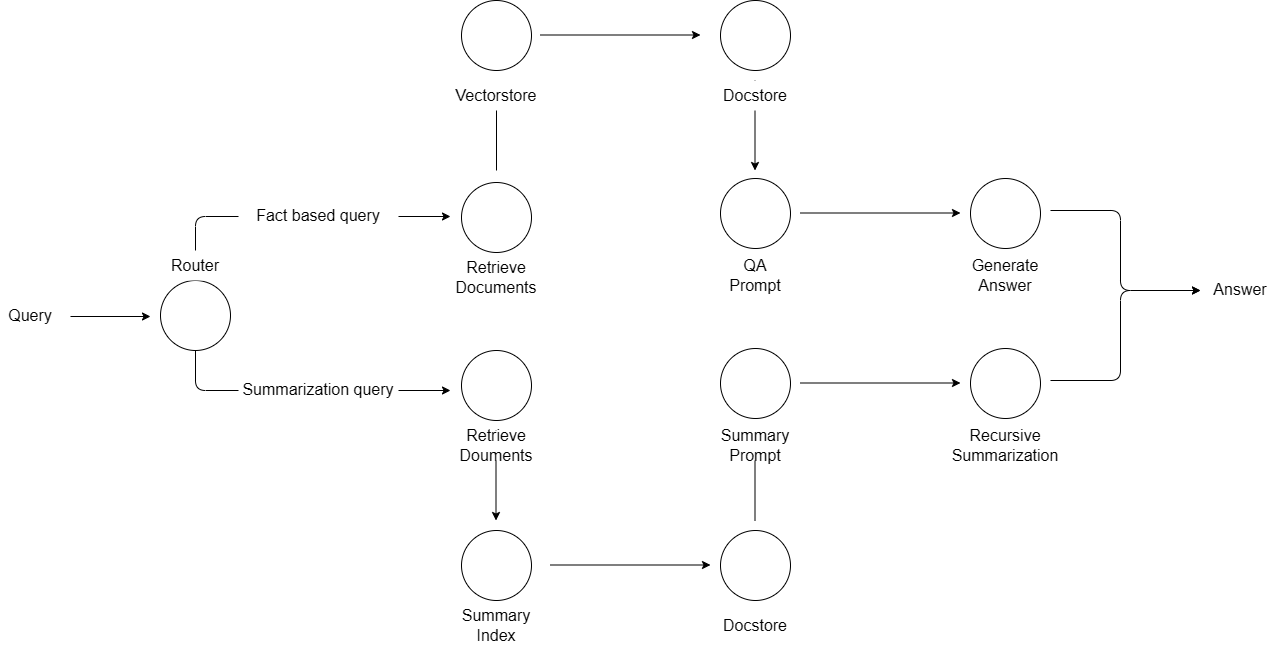

The diagram above was exported from draw.io. Its source (the exported page's mxGraphModel, read from the mxfile embedded in the PNG):
<mxGraphModel dx="1050" dy="1665" grid="1" gridSize="10" guides="1" tooltips="1" connect="1" arrows="1" fold="1" page="1" pageScale="1" pageWidth="850" pageHeight="1100" math="0" shadow="0">
  <root>
    <mxCell id="0" />
    <mxCell id="1" parent="0" />
    <mxCell id="76UklYwMt2EyooRoBAKl-33" value="" style="endArrow=classic;html=1;rounded=0;entryX=0.5;entryY=0;entryDx=0;entryDy=0;" edge="1" parent="1">
      <mxGeometry width="50" height="50" relative="1" as="geometry">
        <mxPoint x="874.5" y="10" as="sourcePoint" />
        <mxPoint x="874.5" y="100" as="targetPoint" />
      </mxGeometry>
    </mxCell>
    <mxCell id="76UklYwMt2EyooRoBAKl-11" style="edgeStyle=orthogonalEdgeStyle;rounded=1;orthogonalLoop=1;jettySize=auto;html=1;exitX=0.5;exitY=0;exitDx=0;exitDy=0;curved=0;" edge="1" parent="1">
      <mxGeometry relative="1" as="geometry">
        <mxPoint x="315" y="206" as="sourcePoint" />
        <mxPoint x="570" y="146" as="targetPoint" />
        <Array as="points">
          <mxPoint x="315" y="146" />
        </Array>
      </mxGeometry>
    </mxCell>
    <mxCell id="76UklYwMt2EyooRoBAKl-15" style="edgeStyle=orthogonalEdgeStyle;rounded=1;orthogonalLoop=1;jettySize=auto;html=1;exitX=0.5;exitY=1;exitDx=0;exitDy=0;curved=0;" edge="1" parent="1" source="76UklYwMt2EyooRoBAKl-1">
      <mxGeometry relative="1" as="geometry">
        <mxPoint x="570" y="320" as="targetPoint" />
        <Array as="points">
          <mxPoint x="315" y="320" />
        </Array>
      </mxGeometry>
    </mxCell>
    <mxCell id="76UklYwMt2EyooRoBAKl-1" value="" style="ellipse;whiteSpace=wrap;html=1;aspect=fixed;" vertex="1" parent="1">
      <mxGeometry x="280" y="210" width="70" height="70" as="geometry" />
    </mxCell>
    <mxCell id="76UklYwMt2EyooRoBAKl-2" value="Router" style="text;html=1;align=center;verticalAlign=middle;whiteSpace=wrap;rounded=0;fontSize=16;fillColor=default;" vertex="1" parent="1">
      <mxGeometry x="285" y="180" width="60" height="30" as="geometry" />
    </mxCell>
    <mxCell id="76UklYwMt2EyooRoBAKl-3" value="Query" style="text;html=1;align=center;verticalAlign=middle;whiteSpace=wrap;rounded=0;fontSize=16;" vertex="1" parent="1">
      <mxGeometry x="120" y="230" width="60" height="30" as="geometry" />
    </mxCell>
    <mxCell id="76UklYwMt2EyooRoBAKl-5" value="" style="endArrow=classic;html=1;rounded=0;" edge="1" parent="1">
      <mxGeometry width="50" height="50" relative="1" as="geometry">
        <mxPoint x="190" y="246" as="sourcePoint" />
        <mxPoint x="270" y="246" as="targetPoint" />
      </mxGeometry>
    </mxCell>
    <mxCell id="76UklYwMt2EyooRoBAKl-7" value="" style="ellipse;whiteSpace=wrap;html=1;aspect=fixed;" vertex="1" parent="1">
      <mxGeometry x="581" y="112" width="70" height="70" as="geometry" />
    </mxCell>
    <mxCell id="76UklYwMt2EyooRoBAKl-8" value="Retrieve Documents" style="text;html=1;align=center;verticalAlign=middle;whiteSpace=wrap;rounded=0;fontSize=16;" vertex="1" parent="1">
      <mxGeometry x="586" y="192" width="60" height="30" as="geometry" />
    </mxCell>
    <mxCell id="76UklYwMt2EyooRoBAKl-9" value="" style="ellipse;whiteSpace=wrap;html=1;aspect=fixed;" vertex="1" parent="1">
      <mxGeometry x="581" y="280" width="70" height="70" as="geometry" />
    </mxCell>
    <mxCell id="76UklYwMt2EyooRoBAKl-16" value="Fact based query" style="text;html=1;align=center;verticalAlign=middle;whiteSpace=wrap;rounded=0;fontSize=16;fillColor=default;" vertex="1" parent="1">
      <mxGeometry x="358" y="130" width="160" height="30" as="geometry" />
    </mxCell>
    <mxCell id="76UklYwMt2EyooRoBAKl-18" value="Summarization query" style="text;html=1;align=center;verticalAlign=middle;whiteSpace=wrap;rounded=0;fontSize=16;fillColor=default;" vertex="1" parent="1">
      <mxGeometry x="358" y="304" width="160" height="30" as="geometry" />
    </mxCell>
    <mxCell id="76UklYwMt2EyooRoBAKl-25" value="" style="ellipse;whiteSpace=wrap;html=1;aspect=fixed;" vertex="1" parent="1">
      <mxGeometry x="581" y="-70" width="70" height="70" as="geometry" />
    </mxCell>
    <mxCell id="76UklYwMt2EyooRoBAKl-27" value="" style="ellipse;whiteSpace=wrap;html=1;aspect=fixed;" vertex="1" parent="1">
      <mxGeometry x="840" y="-70" width="70" height="70" as="geometry" />
    </mxCell>
    <mxCell id="76UklYwMt2EyooRoBAKl-28" value="Docstore" style="text;html=1;align=center;verticalAlign=middle;whiteSpace=wrap;rounded=0;fontSize=16;fillColor=default;" vertex="1" parent="1">
      <mxGeometry x="845" y="10" width="60" height="30" as="geometry" />
    </mxCell>
    <mxCell id="76UklYwMt2EyooRoBAKl-29" value="" style="endArrow=classic;html=1;rounded=0;entryX=0.5;entryY=0;entryDx=0;entryDy=0;" edge="1" parent="1" target="76UklYwMt2EyooRoBAKl-26">
      <mxGeometry width="50" height="50" relative="1" as="geometry">
        <mxPoint x="616" y="100" as="sourcePoint" />
        <mxPoint x="900" y="40" as="targetPoint" />
      </mxGeometry>
    </mxCell>
    <mxCell id="76UklYwMt2EyooRoBAKl-26" value="Vectorstore" style="text;html=1;align=center;verticalAlign=middle;whiteSpace=wrap;rounded=0;fontSize=16;fillColor=default;" vertex="1" parent="1">
      <mxGeometry x="586" y="10" width="60" height="30" as="geometry" />
    </mxCell>
    <mxCell id="76UklYwMt2EyooRoBAKl-30" value="" style="endArrow=classic;html=1;rounded=0;" edge="1" parent="1">
      <mxGeometry width="50" height="50" relative="1" as="geometry">
        <mxPoint x="660" y="-35.5" as="sourcePoint" />
        <mxPoint x="820" y="-35.5" as="targetPoint" />
      </mxGeometry>
    </mxCell>
    <mxCell id="76UklYwMt2EyooRoBAKl-31" value="" style="ellipse;whiteSpace=wrap;html=1;aspect=fixed;" vertex="1" parent="1">
      <mxGeometry x="840" y="108" width="70" height="70" as="geometry" />
    </mxCell>
    <mxCell id="76UklYwMt2EyooRoBAKl-32" value="QA Prompt" style="text;html=1;align=center;verticalAlign=middle;whiteSpace=wrap;rounded=0;fontSize=16;" vertex="1" parent="1">
      <mxGeometry x="845" y="190" width="60" height="30" as="geometry" />
    </mxCell>
    <mxCell id="76UklYwMt2EyooRoBAKl-34" value="" style="ellipse;whiteSpace=wrap;html=1;aspect=fixed;" vertex="1" parent="1">
      <mxGeometry x="581" y="460" width="70" height="70" as="geometry" />
    </mxCell>
    <mxCell id="76UklYwMt2EyooRoBAKl-35" value="" style="ellipse;whiteSpace=wrap;html=1;aspect=fixed;" vertex="1" parent="1">
      <mxGeometry x="840" y="460" width="70" height="70" as="geometry" />
    </mxCell>
    <mxCell id="76UklYwMt2EyooRoBAKl-36" value="Docstore" style="text;html=1;align=center;verticalAlign=middle;whiteSpace=wrap;rounded=0;fontSize=16;fillColor=default;" vertex="1" parent="1">
      <mxGeometry x="845" y="540" width="60" height="30" as="geometry" />
    </mxCell>
    <mxCell id="76UklYwMt2EyooRoBAKl-37" value="Summary Index" style="text;html=1;align=center;verticalAlign=middle;whiteSpace=wrap;rounded=0;fontSize=16;fillColor=default;" vertex="1" parent="1">
      <mxGeometry x="586" y="540" width="60" height="30" as="geometry" />
    </mxCell>
    <mxCell id="76UklYwMt2EyooRoBAKl-38" value="" style="endArrow=classic;html=1;rounded=0;entryX=0.5;entryY=0;entryDx=0;entryDy=0;" edge="1" parent="1">
      <mxGeometry width="50" height="50" relative="1" as="geometry">
        <mxPoint x="615.5" y="360" as="sourcePoint" />
        <mxPoint x="615.5" y="450" as="targetPoint" />
      </mxGeometry>
    </mxCell>
    <mxCell id="76UklYwMt2EyooRoBAKl-10" value="Retrieve Douments" style="text;html=1;align=center;verticalAlign=middle;whiteSpace=wrap;rounded=0;fontSize=16;fillColor=default;" vertex="1" parent="1">
      <mxGeometry x="586" y="360" width="60" height="30" as="geometry" />
    </mxCell>
    <mxCell id="76UklYwMt2EyooRoBAKl-39" value="" style="endArrow=classic;html=1;rounded=0;" edge="1" parent="1">
      <mxGeometry width="50" height="50" relative="1" as="geometry">
        <mxPoint x="670" y="494.5" as="sourcePoint" />
        <mxPoint x="830" y="494.5" as="targetPoint" />
      </mxGeometry>
    </mxCell>
    <mxCell id="76UklYwMt2EyooRoBAKl-40" value="" style="ellipse;whiteSpace=wrap;html=1;aspect=fixed;" vertex="1" parent="1">
      <mxGeometry x="840" y="278" width="70" height="70" as="geometry" />
    </mxCell>
    <mxCell id="76UklYwMt2EyooRoBAKl-42" value="" style="endArrow=classic;html=1;rounded=0;entryX=0.5;entryY=0;entryDx=0;entryDy=0;" edge="1" parent="1">
      <mxGeometry width="50" height="50" relative="1" as="geometry">
        <mxPoint x="874.5" y="450" as="sourcePoint" />
        <mxPoint x="874.5" y="360" as="targetPoint" />
      </mxGeometry>
    </mxCell>
    <mxCell id="76UklYwMt2EyooRoBAKl-41" value="Summary Prompt" style="text;html=1;align=center;verticalAlign=middle;whiteSpace=wrap;rounded=0;fontSize=16;fillColor=default;" vertex="1" parent="1">
      <mxGeometry x="845" y="360" width="60" height="30" as="geometry" />
    </mxCell>
    <mxCell id="76UklYwMt2EyooRoBAKl-47" value="" style="endArrow=classic;html=1;rounded=0;" edge="1" parent="1">
      <mxGeometry width="50" height="50" relative="1" as="geometry">
        <mxPoint x="920" y="142.5" as="sourcePoint" />
        <mxPoint x="1080" y="142.5" as="targetPoint" />
      </mxGeometry>
    </mxCell>
    <mxCell id="76UklYwMt2EyooRoBAKl-48" value="" style="ellipse;whiteSpace=wrap;html=1;aspect=fixed;" vertex="1" parent="1">
      <mxGeometry x="1090" y="108" width="70" height="70" as="geometry" />
    </mxCell>
    <mxCell id="76UklYwMt2EyooRoBAKl-49" value="Generate&lt;div&gt;Answer&lt;/div&gt;" style="text;html=1;align=center;verticalAlign=middle;whiteSpace=wrap;rounded=0;fontSize=16;" vertex="1" parent="1">
      <mxGeometry x="1095" y="190" width="60" height="30" as="geometry" />
    </mxCell>
    <mxCell id="76UklYwMt2EyooRoBAKl-54" value="" style="endArrow=classic;html=1;rounded=0;" edge="1" parent="1">
      <mxGeometry width="50" height="50" relative="1" as="geometry">
        <mxPoint x="920" y="312.5" as="sourcePoint" />
        <mxPoint x="1080" y="312.5" as="targetPoint" />
      </mxGeometry>
    </mxCell>
    <mxCell id="76UklYwMt2EyooRoBAKl-55" value="" style="ellipse;whiteSpace=wrap;html=1;aspect=fixed;" vertex="1" parent="1">
      <mxGeometry x="1090" y="278" width="70" height="70" as="geometry" />
    </mxCell>
    <mxCell id="76UklYwMt2EyooRoBAKl-56" value="Recursive Summarization" style="text;html=1;align=center;verticalAlign=middle;whiteSpace=wrap;rounded=0;fontSize=16;" vertex="1" parent="1">
      <mxGeometry x="1095" y="360" width="60" height="30" as="geometry" />
    </mxCell>
    <mxCell id="76UklYwMt2EyooRoBAKl-57" value="" style="endArrow=classic;html=1;rounded=1;curved=0;" edge="1" parent="1">
      <mxGeometry width="50" height="50" relative="1" as="geometry">
        <mxPoint x="1170" y="140" as="sourcePoint" />
        <mxPoint x="1320" y="220" as="targetPoint" />
        <Array as="points">
          <mxPoint x="1240" y="140" />
          <mxPoint x="1240" y="220" />
        </Array>
      </mxGeometry>
    </mxCell>
    <mxCell id="76UklYwMt2EyooRoBAKl-58" value="" style="endArrow=classic;html=1;rounded=1;curved=0;" edge="1" parent="1">
      <mxGeometry width="50" height="50" relative="1" as="geometry">
        <mxPoint x="1170" y="310" as="sourcePoint" />
        <mxPoint x="1320" y="220" as="targetPoint" />
        <Array as="points">
          <mxPoint x="1240" y="310" />
          <mxPoint x="1240" y="220" />
        </Array>
      </mxGeometry>
    </mxCell>
    <mxCell id="76UklYwMt2EyooRoBAKl-60" value="Answer" style="text;html=1;align=center;verticalAlign=middle;whiteSpace=wrap;rounded=0;fontSize=16;" vertex="1" parent="1">
      <mxGeometry x="1330" y="204" width="60" height="30" as="geometry" />
    </mxCell>
  </root>
</mxGraphModel>